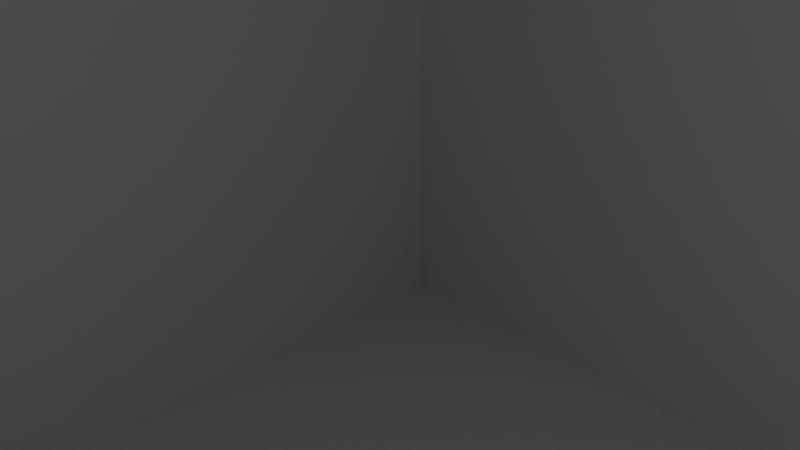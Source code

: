 # Source: 1-2.blend  (saved by Blender 2.82.7; exported with 4.5.12 LTS)
import bpy
from mathutils import Matrix  # noqa: F401  (used for matrix-valued properties, if any)

bpy.ops.wm.read_factory_settings(use_empty=True)
scene = bpy.context.scene
scene.name = 'Scene'

# ---- collections
col_collection = bpy.data.collections.new('Collection'); scene.collection.children.link(col_collection)

# ---- world
world_world = bpy.data.worlds.new('World'); scene.world = world_world
world_world.use_nodes = True; world_world.node_tree.nodes.clear()
_N = world_world.node_tree.nodes; _L = world_world.node_tree.links
n0 = _N.new('ShaderNodeOutputWorld'); n0.name = 'World Output'; n0.location = (300, 300)
n1 = _N.new('ShaderNodeBackground'); n1.name = 'Background'; n1.location = (10, 300)
n1.inputs[0].default_value = (0.05088, 0.05088, 0.05088, 1.0)
_L.new(n1.outputs[0], n0.inputs[0])
n0.is_active_output = True
world_world.color = (0.05088, 0.05088, 0.05088)
world_world.use_sun_shadow = False
world_world.sun_shadow_jitter_overblur = 0.0

# ---- cameras
cam_camera = bpy.data.cameras.new('Camera')
cam_camera.clip_end = 100.0
cam_camera.ortho_scale = 7.314

# ---- lights
light_light = bpy.data.lights.new('Light', 'POINT')
light_light.transmission_factor = 0.0
light_light.energy = 1000.0
light_light.shadow_soft_size = 0.1
light_light.shadow_maximum_resolution = 0.006
light_light.use_absolute_resolution = True

# ---- meshes
me_plane = bpy.data.meshes.new('Plane')
me_plane.from_pydata([(-1.0, -1.0, 0.0), (1.0, -1.0, 0.0), (-1.0, 1.0, 0.0), (1.0, 1.0, 0.0), (-0.6, -1.0, 0.0), (-0.6, 1.0, 0.0), (0.5956, -1.0, 0.0), (0.5956, 1.0, 0.0), (-1.0, 0.5991, 0.0), (1.0, 0.5991, 0.0), (-0.6, 0.5991, 0.0), (0.5956, 0.5991, 0.0), (-1.0, -0.6939, 0.0), (1.0, -0.6939, 0.0), (-0.6, -0.6939, 0.0), (0.5956, -0.6939, 0.0), (-0.6, -0.6939, -20.0), (-0.6, 0.5991, -20.0), (0.5956, -0.6939, -20.0), (0.5956, 0.5991, -20.0), (1.0, 0.0002148, 0.0), (-0.6, 0.0002148, 0.0), (0.5956, 0.0002148, 0.0), (-1.0, 0.0002148, 0.0), (-0.6, 0.0002148, -20.0), (0.5956, 0.0002148, -20.0), (-1.0, -0.1986, 0.0), (1.0, -0.1986, 0.0), (-0.6, -0.1986, 0.0), (0.5956, -0.1986, 0.0), (-0.6, -0.1986, -20.0), (0.5956, -0.1986, -20.0), (0.7978, -1.0, 0.0), (0.7978, 1.0, 0.0), (0.7978, 0.5991, 0.0), (0.7978, -0.6939, 0.0), (0.7978, 0.0002148, 0.0), (0.7978, -0.1986, 0.0), (-0.8, 1.0, 0.0), (-0.8, -1.0, 0.0), (-0.8, 0.5991, 0.0), (-0.8, -0.6939, 0.0), (-0.8, 0.0002148, 0.0), (-0.8, -0.1986, 0.0), (0.5956, -0.1986, 20.0), (0.5956, 0.0002148, 20.0), (0.7978, 0.0002148, 20.0), (0.7978, -0.1986, 20.0), (-0.6, -0.1986, 20.0), (-0.6, 0.0002148, 20.0), (-0.8, 0.0002148, 20.0), (-0.8, -0.1986, 20.0)], [], [(34, 33, 3, 9), (40, 38, 5, 10), (10, 5, 7, 11), (11, 19, 17, 10), (42, 40, 10, 21), (36, 34, 9, 20), (32, 35, 13, 1), (39, 41, 14, 4), (4, 14, 15, 6), (24, 17, 19, 25), (28, 30, 16, 14), (14, 16, 18, 15), (22, 25, 19, 11), (29, 31, 25, 22), (10, 17, 24, 21), (30, 24, 25, 31), (37, 36, 20, 27), (21, 49, 50, 42), (41, 43, 28, 14), (35, 37, 27, 13), (16, 30, 31, 18), (15, 18, 31, 29), (21, 24, 30, 28), (15, 29, 37, 35), (22, 45, 44, 29), (6, 15, 35, 32), (22, 11, 34, 36), (11, 7, 33, 34), (12, 26, 43, 41), (26, 23, 42, 43), (0, 39, 41, 12), (23, 8, 40, 42), (8, 2, 38, 40), (44, 45, 46, 47), (36, 46, 45, 22), (29, 44, 47, 37), (37, 36, 46, 47), (51, 50, 49, 48), (42, 50, 51, 43), (43, 51, 48, 28), (28, 48, 49, 21)])
_uv = me_plane.uv_layers.new(name='UVMap')
_uv.uv.foreach_set('vector', [0.8989, 0.7995, 0.8989, 1.0, 1.0, 1.0, 1.0, 0.7995, 0.1, 0.7995, 0.1, 1.0, 0.2, 1.0, 0.2, 0.7995, 0.2, 0.7995, 0.2, 1.0, 0.7978, 1.0, 0.7978, 0.7995, 0.7978, 0.7995, 0.7978, 0.7995, 0.2, 0.7995, 0.2, 0.7995, 0.1, 0.5001, 0.1, 0.7995, 0.2, 0.7995, 0.2, 0.5001, 0.8989, 0.5001, 0.8989, 0.7995, 1.0, 0.7995, 1.0, 0.5001, 0.8989, 0.0, 0.8989, 0.153, 1.0, 0.153, 1.0, 0.0, 0.1, 0.0, 0.1, 0.153, 0.2, 0.153, 0.2, 0.0, 0.2, 0.0, 0.2, 0.153, 0.7978, 0.153, 0.7978, 0.0, 0.2, 0.5001, 0.2, 0.7995, 0.7978, 0.7995, 0.7978, 0.5001, 0.2, 0.4007, 0.2, 0.4007, 0.2, 0.153, 0.2, 0.153, 0.2, 0.153, 0.2, 0.153, 0.7978, 0.153, 0.7978, 0.153, 0.7978, 0.5001, 0.7978, 0.5001, 0.7978, 0.7995, 0.7978, 0.7995, 0.7978, 0.4007, 0.7978, 0.4007, 0.7978, 0.5001, 0.7978, 0.5001, 0.2, 0.7995, 0.2, 0.7995, 0.2, 0.5001, 0.2, 0.5001, 0.2, 0.4007, 0.2, 0.5001, 0.7978, 0.5001, 0.7978, 0.4007, 0.8989, 0.4007, 0.8989, 0.5001, 1.0, 0.5001, 1.0, 0.4007, 0.2, 0.5001, 0.2, 0.5001, 0.1, 0.5001, 0.1, 0.5001, 0.1, 0.153, 0.1, 0.4007, 0.2, 0.4007, 0.2, 0.153, 0.8989, 0.153, 0.8989, 0.4007, 1.0, 0.4007, 1.0, 0.153, 0.2, 0.153, 0.2, 0.4007, 0.7978, 0.4007, 0.7978, 0.153, 0.7978, 0.153, 0.7978, 0.153, 0.7978, 0.4007, 0.7978, 0.4007, 0.2, 0.5001, 0.2, 0.5001, 0.2, 0.4007, 0.2, 0.4007, 0.7978, 0.153, 0.7978, 0.4007, 0.8989, 0.4007, 0.8989, 0.153, 0.7978, 0.5001, 0.7978, 0.5001, 0.7978, 0.4007, 0.7978, 0.4007, 0.7978, 0.0, 0.7978, 0.153, 0.8989, 0.153, 0.8989, 0.0, 0.7978, 0.5001, 0.7978, 0.7995, 0.8989, 0.7995, 0.8989, 0.5001, 0.7978, 0.7995, 0.7978, 1.0, 0.8989, 1.0, 0.8989, 0.7995, 0.0, 0.153, 0.0, 0.4007, 0.1, 0.4007, 0.1, 0.153, 0.0, 0.4007, 0.0, 0.5001, 0.1, 0.5001, 0.1, 0.4007, 0.0, 0.0, 0.1, 0.0, 0.1, 0.153, 0.0, 0.153, 0.0, 0.5001, 0.0, 0.7995, 0.1, 0.7995, 0.1, 0.5001, 0.0, 0.7995, 0.0, 1.0, 0.1, 1.0, 0.1, 0.7995, 0.7978, 0.4007, 0.7978, 0.5001, 0.8989, 0.5001, 0.8989, 0.4007, 0.8989, 0.5001, 0.8989, 0.5001, 0.7978, 0.5001, 0.7978, 0.5001, 0.7978, 0.4007, 0.7978, 0.4007, 0.8989, 0.4007, 0.8989, 0.4007, 0.8989, 0.4007, 0.8989, 0.5001, 0.8989, 0.5001, 0.8989, 0.4007, 0.1, 0.4007, 0.1, 0.5001, 0.2, 0.5001, 0.2, 0.4007, 0.1, 0.5001, 0.1, 0.5001, 0.1, 0.4007, 0.1, 0.4007, 0.1, 0.4007, 0.1, 0.4007, 0.2, 0.4007, 0.2, 0.4007, 0.2, 0.4007, 0.2, 0.4007, 0.2, 0.5001, 0.2, 0.5001])
me_plane.use_remesh_fix_poles = True
me_plane.use_remesh_preserve_attributes = False
me_plane.use_mirror_vertex_groups = False
me_plane.update()
me_plane_001 = bpy.data.meshes.new('Plane.001')
me_plane_001.from_pydata([(-4.0, -1.0, 0.0), (4.0, -1.0, 0.0), (-4.0, 1.0, 0.0), (4.0, 1.0, 0.0), (-0.2, -1.0, 0.0), (-0.2, 1.0, 0.0), (0.2043, -1.0, 0.0), (0.2043, 1.0, 0.0), (-4.0, -0.4, 0.0), (4.0, -0.4, 0.0), (-0.2, -0.4, 0.0), (0.2043, -0.4, 0.0)], [], [(11, 7, 3, 9), (8, 2, 5, 10), (10, 5, 7, 11), (0, 8, 10, 4), (6, 11, 9, 1)])
_uv = me_plane_001.uv_layers.new(name='UVMap')
_uv.uv.foreach_set('vector', [0.6021, 0.3, 0.6021, 1.0, 1.0, 1.0, 1.0, 0.3, 0.0, 0.3, 0.0, 1.0, 0.4, 1.0, 0.4, 0.3, 0.4, 0.3, 0.4, 1.0, 0.6021, 1.0, 0.6021, 0.3, 0.0, 0.0, 0.0, 0.3, 0.4, 0.3, 0.4, 0.0, 0.6021, 0.0, 0.6021, 0.3, 1.0, 0.3, 1.0, 0.0])
me_plane_001.use_remesh_fix_poles = True
me_plane_001.use_remesh_preserve_attributes = False
me_plane_001.use_mirror_vertex_groups = False
me_plane_001.update()
me_plane_002 = bpy.data.meshes.new('Plane.002')
me_plane_002.from_pydata([(-1.0, -1.0, 0.0), (1.0, -1.0, 0.0), (-1.0, 1.0, 0.0), (1.0, 1.0, 0.0), (-1.0, 0.4, 0.0), (1.0, 0.4, 0.0), (-1.0, 0.2001, 0.0), (1.0, 0.2001, 0.0), (1.0, 0.2001, -2.0), (1.0, 0.4, -2.0), (-1.0, 0.4, -2.0), (-1.0, 0.2001, -2.0), (1.0, 0.2001, -8.0), (1.0, 0.4, -8.0), (-1.0, 0.4, -8.0), (-1.0, 0.2001, -8.0)], [], [(4, 5, 3, 2), (6, 7, 8, 11), (0, 1, 7, 6), (11, 8, 12, 15), (4, 6, 11, 10), (7, 5, 9, 8), (5, 4, 10, 9), (15, 12, 13, 14), (9, 10, 14, 13), (10, 11, 15, 14), (8, 9, 13, 12)])
_uv = me_plane_002.uv_layers.new(name='UVMap')
_uv.uv.foreach_set('vector', [0.0, 0.7, 1.0, 0.7, 1.0, 1.0, 0.0, 1.0, 0.0, 0.6001, 1.0, 0.6001, 1.0, 0.6001, 0.0, 0.6001, 0.0, 0.0, 1.0, 0.0, 1.0, 0.6001, 0.0, 0.6001, 0.0, 0.6001, 1.0, 0.6001, 1.0, 0.6001, 0.0, 0.6001, 0.0, 0.0, 0.0, 0.0, 0.0, 0.0, 0.0, 0.0, 0.0, 0.0, 0.0, 0.0, 0.0, 0.0, 0.0, 0.0, 1.0, 0.7, 0.0, 0.7, 0.0, 0.7, 1.0, 0.7, 0.0, 0.6001, 1.0, 0.6001, 1.0, 0.7, 0.0, 0.7, 1.0, 0.7, 0.0, 0.7, 0.0, 0.7, 1.0, 0.7, 0.0, 0.0, 0.0, 0.0, 0.0, 0.0, 0.0, 0.0, 0.0, 0.0, 0.0, 0.0, 0.0, 0.0, 0.0, 0.0])
me_plane_002.use_remesh_fix_poles = True
me_plane_002.use_remesh_preserve_attributes = False
me_plane_002.use_mirror_vertex_groups = False
me_plane_002.update()
me_plane_003 = bpy.data.meshes.new('Plane.003')
me_plane_003.from_pydata([(-1.0, -1.0, 0.0), (1.0, -1.0, 0.0), (-1.0, 1.0, 0.0), (1.0, 1.0, 0.0), (-1.0, 0.2104, 0.0), (1.0, 0.2104, 0.0), (1.0, 0.4024, 0.0), (-1.0, 0.4024, 0.0), (-1.0, 0.4024, 2.042), (-1.0, 0.2104, 2.042), (1.0, 0.2104, 2.042), (1.0, 0.4024, 2.042), (-1.0, 0.4024, 8.042), (-1.0, 0.2104, 8.042), (1.0, 0.2104, 8.042), (1.0, 0.4024, 8.042)], [], [(7, 2, 3, 6), (0, 4, 5, 1), (4, 9, 10, 5), (11, 15, 12, 8), (7, 8, 9, 4), (6, 11, 8, 7), (5, 10, 11, 6), (13, 12, 15, 14), (9, 13, 14, 10), (10, 14, 15, 11), (8, 12, 13, 9)])
_uv = me_plane_003.uv_layers.new(name='UVMap')
_uv.uv.foreach_set('vector', [0.0, 0.7012, 0.0, 1.0, 1.0, 1.0, 1.0, 0.7012, 0.0, 0.0, 0.0, 0.6052, 1.0, 0.6052, 1.0, 0.0, 0.0, 0.6052, 0.0, 0.6052, 1.0, 0.6052, 1.0, 0.6052, 1.0, 0.7012, 1.0, 0.7012, 0.0, 0.7012, 0.0, 0.7012, 0.0, 0.0, 0.0, 0.0, 0.0, 0.0, 0.0, 0.0, 1.0, 0.7012, 1.0, 0.7012, 0.0, 0.7012, 0.0, 0.7012, 0.0, 0.0, 0.0, 0.0, 0.0, 0.0, 0.0, 0.0, 0.0, 0.6052, 0.0, 0.7012, 1.0, 0.7012, 1.0, 0.6052, 0.0, 0.6052, 0.0, 0.6052, 1.0, 0.6052, 1.0, 0.6052, 0.0, 0.0, 0.0, 0.0, 0.0, 0.0, 0.0, 0.0, 0.0, 0.0, 0.0, 0.0, 0.0, 0.0, 0.0, 0.0])
me_plane_003.use_remesh_fix_poles = True
me_plane_003.use_remesh_preserve_attributes = False
me_plane_003.use_mirror_vertex_groups = False
me_plane_003.update()
me_plane_004 = bpy.data.meshes.new('Plane.004')
me_plane_004.from_pydata([(-1.0, -1.0, 30.0), (1.0, -1.0, 30.0), (-1.0, 1.0, 30.0), (1.0, 1.0, 30.0)], [], [(0, 1, 3, 2)])
_uv = me_plane_004.uv_layers.new(name='UVMap')
_uv.uv.foreach_set('vector', [0.0, 0.0, 1.0, 0.0, 1.0, 1.0, 0.0, 1.0])
me_plane_004.use_remesh_fix_poles = True
me_plane_004.use_remesh_preserve_attributes = False
me_plane_004.use_mirror_vertex_groups = False
me_plane_004.update()
me_plane_005 = bpy.data.meshes.new('Plane.005')
me_plane_005.from_pydata([(-1.0, -1.0, 0.0), (1.0, -1.0, 0.0), (-1.0, 1.0, 0.0), (1.0, 1.0, 0.0)], [], [(0, 1, 3, 2)])
_uv = me_plane_005.uv_layers.new(name='UVMap')
_uv.uv.foreach_set('vector', [0.0, 0.0, 1.0, 0.0, 1.0, 1.0, 0.0, 1.0])
me_plane_005.use_remesh_fix_poles = True
me_plane_005.use_remesh_preserve_attributes = False
me_plane_005.use_mirror_vertex_groups = False
me_plane_005.update()

# ---- objects
ob_light = bpy.data.objects.new('Light', light_light)
ob_camera = bpy.data.objects.new('Camera', cam_camera)
ob_suelo = bpy.data.objects.new('Suelo', me_plane)
ob_pared1 = bpy.data.objects.new('Pared1', me_plane_001)
ob_pared2 = bpy.data.objects.new('Pared2', me_plane_002)
ob_pared3 = bpy.data.objects.new('Pared3', me_plane_003)
ob_pared4 = bpy.data.objects.new('Pared4', me_plane_004)
ob_techo = bpy.data.objects.new('Techo', me_plane_005)

# ---- transforms, parenting, visibility, modifiers, constraints
ob_light.location = (4.076, 1.005, 5.904)
ob_light.rotation_euler = (0.6503, 0.05522, 1.866)
ob_light.lock_rotations_4d = False
ob_light.empty_display_type = 'ARROWS'
ob_light.color = (0.0, 0.0, 0.0, 0.0)
ob_light.lineart.crease_threshold = 0.0
ob_camera.location = (7.359, -6.926, 4.958)
ob_camera.rotation_euler = (1.109, 0.0, 0.8149)
ob_camera.lock_rotations_4d = False
ob_camera.empty_display_type = 'ARROWS'
ob_camera.color = (0.0, 0.0, 0.0, 0.0)
ob_camera.display_type = 'WIRE'
ob_camera.lineart.crease_threshold = 0.0
ob_suelo.location = (0.0, 0.0, 0.0)
ob_suelo.scale = (40.0, 40.0, 1.0)
ob_suelo.lineart.crease_threshold = 0.0
ob_pared1.location = (0.0, 40.0, 10.0)
ob_pared1.rotation_euler = (1.571, 0.0, 0.0)
ob_pared1.scale = (10.0, 10.0, 1.0)
ob_pared1.lineart.crease_threshold = 0.0
ob_pared2.location = (40.0, 0.0, 10.0)
ob_pared2.rotation_euler = (-0.0, 1.571, -0.0)
ob_pared2.scale = (10.0, 40.0, 1.0)
ob_pared2.lineart.crease_threshold = 0.0
ob_pared3.location = (-40.0, 0.0, 10.0)
ob_pared3.rotation_euler = (-0.0, 1.571, -0.0)
ob_pared3.scale = (10.0, 40.0, 1.0)
ob_pared3.lineart.crease_threshold = 0.0
ob_pared4.location = (0.0, -10.0, 10.0)
ob_pared4.rotation_euler = (1.571, 0.0, 0.0)
ob_pared4.scale = (40.0, 10.0, 1.0)
ob_pared4.lineart.crease_threshold = 0.0
ob_techo.location = (0.0, 0.0, 20.0)
ob_techo.scale = (40.0, 40.0, 1.0)
ob_techo.lineart.crease_threshold = 0.0

# ---- collection membership
col_collection.objects.link(ob_light)
col_collection.objects.link(ob_camera)
col_collection.objects.link(ob_suelo)
col_collection.objects.link(ob_pared1)
col_collection.objects.link(ob_pared2)
col_collection.objects.link(ob_pared3)
col_collection.objects.link(ob_pared4)
col_collection.objects.link(ob_techo)

# ---- scene / render settings (as saved in the file)
scene.camera = ob_camera
scene.frame_start = 1; scene.frame_end = 250; scene.frame_set(1)
scene.render.engine = 'BLENDER_EEVEE_NEXT'
scene.cycles.use_denoising = False
scene.cycles.samples = 128
scene.cycles.sampling_pattern = 'TABULATED_SOBOL'
scene.cycles.use_adaptive_sampling = False
scene.cycles.use_light_tree = False
scene.view_settings.view_transform = 'Filmic'
bpy.context.view_layer.update()

